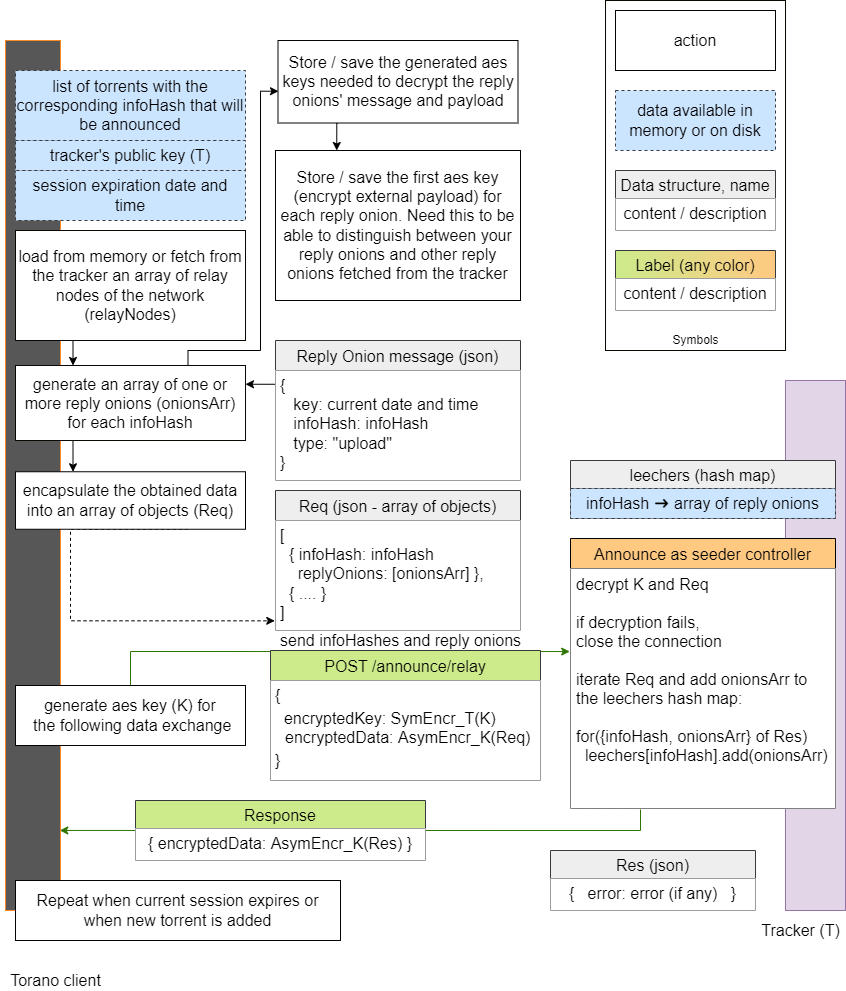

The diagram above was exported from draw.io. Its source (the exported page's mxGraphModel, read from the mxfile embedded in the PNG):
<mxGraphModel dx="1363" dy="905" grid="1" gridSize="10" guides="1" tooltips="1" connect="1" arrows="1" fold="1" page="1" pageScale="1" pageWidth="850" pageHeight="1100" math="0" shadow="0">
  <root>
    <mxCell id="0" />
    <mxCell id="1" parent="0" />
    <mxCell id="Axl-GgnrVrnkgMc0KHxp-85" style="edgeStyle=orthogonalEdgeStyle;rounded=0;orthogonalLoop=1;jettySize=auto;html=1;entryX=0.987;entryY=0.908;entryDx=0;entryDy=0;entryPerimeter=0;strokeColor=#2D7600;" parent="1" target="PHUq9M7F-iocGRsVr-AD-3" edge="1">
      <mxGeometry relative="1" as="geometry">
        <mxPoint x="640" y="859" as="sourcePoint" />
        <mxPoint x="614.6050000000001" y="1040" as="targetPoint" />
        <Array as="points">
          <mxPoint x="640" y="859" />
          <mxPoint x="640" y="870" />
        </Array>
      </mxGeometry>
    </mxCell>
    <mxCell id="PHUq9M7F-iocGRsVr-AD-3" value="" style="rounded=0;whiteSpace=wrap;html=1;fillColor=#575757;gradientColor=none;strokeColor=#FF8826;" parent="1" vertex="1">
      <mxGeometry x="5" y="90" width="55" height="870" as="geometry" />
    </mxCell>
    <mxCell id="PHUq9M7F-iocGRsVr-AD-5" value="" style="rounded=0;whiteSpace=wrap;html=1;fillColor=#e1d5e7;strokeColor=#9673a6;" parent="1" vertex="1">
      <mxGeometry x="785" y="430" width="60" height="530" as="geometry" />
    </mxCell>
    <mxCell id="PHUq9M7F-iocGRsVr-AD-6" value="&lt;font style=&quot;font-size: 16px;&quot;&gt;Tracker (T)&lt;br&gt;&lt;/font&gt;" style="text;html=1;align=center;verticalAlign=middle;resizable=0;points=[];autosize=1;strokeColor=none;fillColor=none;" parent="1" vertex="1">
      <mxGeometry x="755" y="970" width="90" height="20" as="geometry" />
    </mxCell>
    <mxCell id="Axl-GgnrVrnkgMc0KHxp-44" style="edgeStyle=orthogonalEdgeStyle;rounded=0;orthogonalLoop=1;jettySize=auto;html=1;exitX=0.25;exitY=1;exitDx=0;exitDy=0;entryX=0.25;entryY=0;entryDx=0;entryDy=0;" parent="1" source="PHUq9M7F-iocGRsVr-AD-17" target="PHUq9M7F-iocGRsVr-AD-26" edge="1">
      <mxGeometry relative="1" as="geometry" />
    </mxCell>
    <mxCell id="Axl-GgnrVrnkgMc0KHxp-65" style="edgeStyle=orthogonalEdgeStyle;rounded=0;orthogonalLoop=1;jettySize=auto;html=1;exitX=0.75;exitY=0;exitDx=0;exitDy=0;entryX=0.002;entryY=0.615;entryDx=0;entryDy=0;strokeColor=#000000;entryPerimeter=0;" parent="1" source="PHUq9M7F-iocGRsVr-AD-17" target="Axl-GgnrVrnkgMc0KHxp-64" edge="1">
      <mxGeometry relative="1" as="geometry">
        <Array as="points">
          <mxPoint x="188" y="400" />
          <mxPoint x="260" y="400" />
          <mxPoint x="260" y="141" />
        </Array>
      </mxGeometry>
    </mxCell>
    <mxCell id="PHUq9M7F-iocGRsVr-AD-17" value="&lt;font style=&quot;font-size: 16px;&quot;&gt;generate an array of one or more reply onions (onionsArr) for each infoHash&lt;/font&gt;" style="rounded=0;whiteSpace=wrap;html=1;fillColor=default;strokeColor=#0D0702;" parent="1" vertex="1">
      <mxGeometry x="15" y="415" width="230" height="75" as="geometry" />
    </mxCell>
    <mxCell id="PHUq9M7F-iocGRsVr-AD-18" value="Announce as seeder controller" style="swimlane;fontStyle=0;childLayout=stackLayout;horizontal=1;startSize=30;horizontalStack=0;resizeParent=1;resizeParentMax=0;resizeLast=0;collapsible=1;marginBottom=0;rounded=0;fontSize=16;fontColor=default;strokeColor=#000000;fillColor=#FFC982;" parent="1" vertex="1">
      <mxGeometry x="570" y="588" width="265" height="270" as="geometry" />
    </mxCell>
    <mxCell id="PHUq9M7F-iocGRsVr-AD-93" value="decrypt K and Req&#10;&#10;if decryption fails, &#10;close the connection&#10;&#10;iterate Req and add onionsArr to&#10;the leechers hash map:&#10;&#10;for({infoHash, onionsArr} of Res) &#10;  leechers[infoHash].add(onionsArr)&#10;" style="text;strokeColor=none;fillColor=default;align=left;verticalAlign=top;spacingLeft=4;spacingRight=4;overflow=hidden;points=[[0,0.5],[1,0.5]];portConstraint=eastwest;rotatable=0;rounded=0;fontSize=16;fontColor=#000000;dashed=1;dashPattern=1 1;" parent="PHUq9M7F-iocGRsVr-AD-18" vertex="1">
      <mxGeometry y="30" width="265" height="240" as="geometry" />
    </mxCell>
    <mxCell id="PHUq9M7F-iocGRsVr-AD-24" value="&lt;font style=&quot;font-size: 16px;&quot;&gt;list of torrents with the corresponding infoHash that will be announced&lt;br&gt;&lt;/font&gt;" style="rounded=0;whiteSpace=wrap;html=1;fillColor=#cce5ff;strokeColor=#36393d;dashed=1;strokeWidth=1;" parent="1" vertex="1">
      <mxGeometry x="15" y="120" width="230" height="70" as="geometry" />
    </mxCell>
    <mxCell id="Axl-GgnrVrnkgMc0KHxp-48" style="edgeStyle=orthogonalEdgeStyle;rounded=0;orthogonalLoop=1;jettySize=auto;html=1;exitX=0.75;exitY=1;exitDx=0;exitDy=0;dashed=1;entryX=-0.003;entryY=0.912;entryDx=0;entryDy=0;entryPerimeter=0;" parent="1" source="PHUq9M7F-iocGRsVr-AD-26" target="PHUq9M7F-iocGRsVr-AD-92" edge="1">
      <mxGeometry relative="1" as="geometry">
        <mxPoint x="270" y="590" as="targetPoint" />
        <Array as="points">
          <mxPoint x="70" y="579" />
          <mxPoint x="70" y="670" />
        </Array>
      </mxGeometry>
    </mxCell>
    <mxCell id="PHUq9M7F-iocGRsVr-AD-26" value="&lt;span style=&quot;font-size: 16px;&quot;&gt;encapsulate the obtained data into an array of objects (Req)&lt;/span&gt;" style="rounded=0;whiteSpace=wrap;html=1;fillColor=default;strokeColor=#050301;" parent="1" vertex="1">
      <mxGeometry x="15" y="521.25" width="230" height="57.5" as="geometry" />
    </mxCell>
    <mxCell id="Axl-GgnrVrnkgMc0KHxp-82" style="edgeStyle=orthogonalEdgeStyle;rounded=0;orthogonalLoop=1;jettySize=auto;html=1;exitX=0.5;exitY=0;exitDx=0;exitDy=0;entryX=-0.003;entryY=0.346;entryDx=0;entryDy=0;entryPerimeter=0;strokeColor=#2D7600;" parent="1" source="PHUq9M7F-iocGRsVr-AD-87" target="PHUq9M7F-iocGRsVr-AD-93" edge="1">
      <mxGeometry relative="1" as="geometry" />
    </mxCell>
    <mxCell id="PHUq9M7F-iocGRsVr-AD-87" value="&lt;font style=&quot;font-size: 16px;&quot;&gt;generate aes key (K)&amp;nbsp;for&lt;br&gt;&amp;nbsp;the following data exchange&lt;/font&gt;" style="rounded=0;whiteSpace=wrap;html=1;fillColor=default;strokeColor=#050301;" parent="1" vertex="1">
      <mxGeometry x="15" y="735" width="230" height="60" as="geometry" />
    </mxCell>
    <mxCell id="PHUq9M7F-iocGRsVr-AD-89" value="&lt;font style=&quot;font-size: 16px;&quot;&gt;Torano client&lt;br&gt;&lt;/font&gt;" style="text;html=1;align=center;verticalAlign=middle;resizable=0;points=[];autosize=1;strokeColor=none;fillColor=none;" parent="1" vertex="1">
      <mxGeometry y="1020" width="110" height="20" as="geometry" />
    </mxCell>
    <mxCell id="PHUq9M7F-iocGRsVr-AD-91" value="Req (json - array of objects)" style="swimlane;fontStyle=0;childLayout=stackLayout;horizontal=1;startSize=30;horizontalStack=0;resizeParent=1;resizeParentMax=0;resizeLast=0;collapsible=1;marginBottom=0;rounded=0;fontSize=16;strokeColor=#36393d;fillColor=#eeeeee;" parent="1" vertex="1">
      <mxGeometry x="275" y="540" width="245" height="140" as="geometry" />
    </mxCell>
    <mxCell id="PHUq9M7F-iocGRsVr-AD-92" value="&lt;h1&gt;&lt;/h1&gt;&lt;span style=&quot;font-size: 16px;&quot;&gt;[ &lt;br&gt;&amp;nbsp; { infoHash: infoHash&lt;br&gt;&amp;nbsp; &amp;nbsp; replyOnions: [&lt;/span&gt;&lt;span style=&quot;font-size: 16px; text-align: center;&quot;&gt;onionsArr&lt;/span&gt;&lt;span style=&quot;font-size: 16px;&quot;&gt;] },&lt;br&gt;&amp;nbsp; { .... }&lt;br&gt;]&lt;/span&gt;&lt;span style=&quot;background-color: initial;&quot;&gt;&lt;br&gt;&lt;/span&gt;" style="text;html=1;strokeColor=none;fillColor=default;spacing=5;spacingTop=-20;whiteSpace=wrap;overflow=hidden;rounded=0;" parent="PHUq9M7F-iocGRsVr-AD-91" vertex="1">
      <mxGeometry y="30" width="245" height="110" as="geometry" />
    </mxCell>
    <mxCell id="Axl-GgnrVrnkgMc0KHxp-7" style="edgeStyle=orthogonalEdgeStyle;rounded=0;orthogonalLoop=1;jettySize=auto;html=1;exitX=0.25;exitY=1;exitDx=0;exitDy=0;entryX=0.25;entryY=0;entryDx=0;entryDy=0;" parent="1" source="Axl-GgnrVrnkgMc0KHxp-2" target="PHUq9M7F-iocGRsVr-AD-17" edge="1">
      <mxGeometry relative="1" as="geometry" />
    </mxCell>
    <mxCell id="Axl-GgnrVrnkgMc0KHxp-2" value="&lt;span style=&quot;font-size: 16px;&quot;&gt;load from memory or fetch from the tracker an array of relay nodes of the network (relayNodes)&lt;/span&gt;" style="rounded=0;whiteSpace=wrap;html=1;fillColor=default;strokeColor=#0D0702;" parent="1" vertex="1">
      <mxGeometry x="15" y="280" width="230" height="110" as="geometry" />
    </mxCell>
    <mxCell id="Axl-GgnrVrnkgMc0KHxp-9" style="edgeStyle=orthogonalEdgeStyle;rounded=0;orthogonalLoop=1;jettySize=auto;html=1;exitX=0.25;exitY=1;exitDx=0;exitDy=0;entryX=1;entryY=0.25;entryDx=0;entryDy=0;" parent="1" source="Axl-GgnrVrnkgMc0KHxp-4" target="PHUq9M7F-iocGRsVr-AD-17" edge="1">
      <mxGeometry relative="1" as="geometry">
        <Array as="points">
          <mxPoint x="338" y="400" />
          <mxPoint x="338" y="400" />
          <mxPoint x="338" y="434" />
        </Array>
      </mxGeometry>
    </mxCell>
    <mxCell id="Axl-GgnrVrnkgMc0KHxp-4" value="Reply Onion message (json)" style="swimlane;fontStyle=0;childLayout=stackLayout;horizontal=1;startSize=30;horizontalStack=0;resizeParent=1;resizeParentMax=0;resizeLast=0;collapsible=1;marginBottom=0;rounded=0;fontSize=16;strokeColor=#36393d;fillColor=#eeeeee;" parent="1" vertex="1">
      <mxGeometry x="275" y="390" width="245" height="140" as="geometry" />
    </mxCell>
    <mxCell id="Axl-GgnrVrnkgMc0KHxp-5" value="&lt;h1&gt;&lt;/h1&gt;&lt;span style=&quot;font-size: 16px;&quot;&gt;{&amp;nbsp; &lt;br&gt;&amp;nbsp; &amp;nbsp;key: current date and time&lt;br&gt;&amp;nbsp; &amp;nbsp;&lt;/span&gt;&lt;span style=&quot;font-size: 16px; text-align: center;&quot;&gt;infoHash&lt;/span&gt;&lt;span style=&quot;font-size: 16px;&quot;&gt;:&amp;nbsp;&lt;/span&gt;&lt;span style=&quot;font-size: 16px; text-align: center;&quot;&gt;infoHash&amp;nbsp;&lt;/span&gt;&lt;span style=&quot;font-size: 16px;&quot;&gt;&lt;br&gt;&amp;nbsp; &amp;nbsp;type: &quot;upload&quot;&lt;/span&gt;&lt;span style=&quot;font-size: 16px;&quot;&gt;&lt;br&gt;}&lt;/span&gt;&lt;span style=&quot;background-color: initial;&quot;&gt;&lt;br&gt;&lt;/span&gt;" style="text;html=1;strokeColor=none;fillColor=default;spacing=5;spacingTop=-20;whiteSpace=wrap;overflow=hidden;rounded=0;" parent="Axl-GgnrVrnkgMc0KHxp-4" vertex="1">
      <mxGeometry y="30" width="245" height="110" as="geometry" />
    </mxCell>
    <mxCell id="Axl-GgnrVrnkgMc0KHxp-8" value="&lt;font style=&quot;font-size: 16px;&quot;&gt;session expiration date and time&lt;br&gt;&lt;/font&gt;" style="rounded=0;whiteSpace=wrap;html=1;fillColor=#cce5ff;strokeColor=#36393d;dashed=1;strokeWidth=1;" parent="1" vertex="1">
      <mxGeometry x="15" y="220" width="230" height="50" as="geometry" />
    </mxCell>
    <mxCell id="Axl-GgnrVrnkgMc0KHxp-19" value="leechers (hash map)" style="swimlane;fontStyle=0;childLayout=stackLayout;horizontal=1;startSize=28;horizontalStack=0;resizeParent=1;resizeParentMax=0;resizeLast=0;collapsible=1;marginBottom=0;rounded=0;fontSize=16;fillColor=#eeeeee;strokeColor=#36393d;" parent="1" vertex="1">
      <mxGeometry x="570" y="510" width="265" height="58" as="geometry" />
    </mxCell>
    <mxCell id="Axl-GgnrVrnkgMc0KHxp-21" value="&lt;font style=&quot;font-size: 16px;&quot;&gt;infoHash&amp;nbsp;➜ array of reply onions&lt;br&gt;&lt;/font&gt;" style="rounded=0;whiteSpace=wrap;html=1;fillColor=#cce5ff;strokeColor=#36393d;dashed=1;strokeWidth=1;" parent="Axl-GgnrVrnkgMc0KHxp-19" vertex="1">
      <mxGeometry y="28" width="265" height="30" as="geometry" />
    </mxCell>
    <mxCell id="Axl-GgnrVrnkgMc0KHxp-29" value="&lt;font style=&quot;font-size: 16px;&quot;&gt;tracker's public key (T)&lt;br&gt;&lt;/font&gt;" style="rounded=0;whiteSpace=wrap;html=1;fillColor=#cce5ff;strokeColor=#36393d;dashed=1;strokeWidth=1;" parent="1" vertex="1">
      <mxGeometry x="15" y="190" width="230" height="30" as="geometry" />
    </mxCell>
    <mxCell id="Axl-GgnrVrnkgMc0KHxp-53" value="&lt;font style=&quot;font-size: 16px;&quot;&gt;send infoHashes and reply onions&lt;br&gt;&lt;/font&gt;" style="text;html=1;align=center;verticalAlign=middle;resizable=0;points=[];autosize=1;strokeColor=none;fillColor=none;" parent="1" vertex="1">
      <mxGeometry x="270" y="680" width="260" height="20" as="geometry" />
    </mxCell>
    <mxCell id="cQqk7alBsWPX2GBjEicb-4" style="edgeStyle=orthogonalEdgeStyle;rounded=0;orthogonalLoop=1;jettySize=auto;html=1;exitX=0.25;exitY=1;exitDx=0;exitDy=0;entryX=0.25;entryY=0;entryDx=0;entryDy=0;" parent="1" source="Axl-GgnrVrnkgMc0KHxp-64" target="cQqk7alBsWPX2GBjEicb-3" edge="1">
      <mxGeometry relative="1" as="geometry" />
    </mxCell>
    <mxCell id="Axl-GgnrVrnkgMc0KHxp-64" value="&lt;font style=&quot;font-size: 16px;&quot;&gt;Store / save the generated aes keys needed to decrypt the reply onions' message and payload&lt;br&gt;&lt;/font&gt;" style="rounded=0;whiteSpace=wrap;html=1;fillColor=default;strokeColor=#050301;" parent="1" vertex="1">
      <mxGeometry x="277.5" y="90" width="240" height="82.5" as="geometry" />
    </mxCell>
    <mxCell id="Axl-GgnrVrnkgMc0KHxp-59" value="Response" style="swimlane;fontStyle=0;childLayout=stackLayout;horizontal=1;startSize=28;horizontalStack=0;resizeParent=1;resizeParentMax=0;resizeLast=0;collapsible=1;marginBottom=0;rounded=0;fontSize=16;fillColor=#cdeb8b;strokeColor=#36393d;gradientDirection=east;" parent="1" vertex="1">
      <mxGeometry x="135" y="850" width="290" height="60" as="geometry" />
    </mxCell>
    <mxCell id="Axl-GgnrVrnkgMc0KHxp-60" value="&lt;h1&gt;&lt;/h1&gt;&lt;span style=&quot;background-color: initial; font-size: 16px;&quot;&gt;&lt;div style=&quot;&quot;&gt;{ encryptedData: AsymEncr_K(Res) }&lt;/div&gt;&lt;/span&gt;" style="text;html=1;strokeColor=none;fillColor=default;spacing=5;spacingTop=-20;whiteSpace=wrap;overflow=hidden;rounded=0;align=center;" parent="Axl-GgnrVrnkgMc0KHxp-59" vertex="1">
      <mxGeometry y="28" width="290" height="32" as="geometry" />
    </mxCell>
    <mxCell id="Axl-GgnrVrnkgMc0KHxp-12" value="" style="rounded=0;whiteSpace=wrap;html=1;fillColor=default;strokeColor=#0D0702;" parent="1" vertex="1">
      <mxGeometry x="605" y="50" width="180" height="350" as="geometry" />
    </mxCell>
    <mxCell id="Axl-GgnrVrnkgMc0KHxp-13" value="&lt;font style=&quot;font-size: 16px;&quot;&gt;data&amp;nbsp;&lt;span&gt;&lt;span data-dobid=&quot;hdw&quot;&gt;available in memory or on disk&lt;/span&gt;&lt;/span&gt;&lt;br&gt;&lt;/font&gt;" style="rounded=0;whiteSpace=wrap;html=1;fillColor=#cce5ff;strokeColor=#36393d;dashed=1;strokeWidth=1;" parent="1" vertex="1">
      <mxGeometry x="615" y="140" width="160" height="60" as="geometry" />
    </mxCell>
    <mxCell id="Axl-GgnrVrnkgMc0KHxp-17" value="Data structure, name" style="swimlane;fontStyle=0;childLayout=stackLayout;horizontal=1;startSize=28;horizontalStack=0;resizeParent=1;resizeParentMax=0;resizeLast=0;collapsible=1;marginBottom=0;rounded=0;fontSize=16;fillColor=#eeeeee;strokeColor=#36393d;" parent="1" vertex="1">
      <mxGeometry x="615" y="220" width="160" height="60" as="geometry" />
    </mxCell>
    <mxCell id="Axl-GgnrVrnkgMc0KHxp-18" value="&lt;h1&gt;&lt;/h1&gt;&lt;span style=&quot;background-color: initial;&quot;&gt;&lt;div style=&quot;&quot;&gt;&lt;span style=&quot;font-size: 16px; background-color: initial;&quot;&gt;content / description&lt;/span&gt;&lt;/div&gt;&lt;/span&gt;" style="text;html=1;strokeColor=none;fillColor=default;spacing=5;spacingTop=-20;whiteSpace=wrap;overflow=hidden;rounded=0;align=center;" parent="Axl-GgnrVrnkgMc0KHxp-17" vertex="1">
      <mxGeometry y="28" width="160" height="32" as="geometry" />
    </mxCell>
    <mxCell id="Axl-GgnrVrnkgMc0KHxp-22" value="Label (any color)" style="swimlane;fontStyle=0;childLayout=stackLayout;horizontal=1;startSize=28;horizontalStack=0;resizeParent=1;resizeParentMax=0;resizeLast=0;collapsible=1;marginBottom=0;rounded=0;fontSize=16;fillColor=#cdeb8b;strokeColor=#36393d;gradientColor=#FFC982;gradientDirection=east;" parent="1" vertex="1">
      <mxGeometry x="615" y="300" width="160" height="60" as="geometry" />
    </mxCell>
    <mxCell id="Axl-GgnrVrnkgMc0KHxp-23" value="&lt;h1&gt;&lt;/h1&gt;&lt;span style=&quot;background-color: initial;&quot;&gt;&lt;div style=&quot;&quot;&gt;&lt;span style=&quot;font-size: 16px; background-color: initial;&quot;&gt;content / description&lt;/span&gt;&lt;/div&gt;&lt;/span&gt;" style="text;html=1;strokeColor=none;fillColor=default;spacing=5;spacingTop=-20;whiteSpace=wrap;overflow=hidden;rounded=0;align=center;" parent="Axl-GgnrVrnkgMc0KHxp-22" vertex="1">
      <mxGeometry y="28" width="160" height="32" as="geometry" />
    </mxCell>
    <mxCell id="Axl-GgnrVrnkgMc0KHxp-26" value="&lt;font style=&quot;font-size: 16px;&quot;&gt;action&lt;br&gt;&lt;/font&gt;" style="rounded=0;whiteSpace=wrap;html=1;fillColor=default;strokeColor=#050301;" parent="1" vertex="1">
      <mxGeometry x="615" y="60" width="160" height="60" as="geometry" />
    </mxCell>
    <mxCell id="Axl-GgnrVrnkgMc0KHxp-14" value="Symbols" style="text;html=1;align=center;verticalAlign=middle;resizable=0;points=[];autosize=1;strokeColor=none;fillColor=none;" parent="1" vertex="1">
      <mxGeometry x="665" y="380" width="60" height="20" as="geometry" />
    </mxCell>
    <mxCell id="PHUq9M7F-iocGRsVr-AD-80" value="POST /announce/relay" style="swimlane;fontStyle=0;childLayout=stackLayout;horizontal=1;startSize=30;horizontalStack=0;resizeParent=1;resizeParentMax=0;resizeLast=0;collapsible=1;marginBottom=0;rounded=0;fontSize=16;strokeColor=#36393d;fillColor=#cdeb8b;" parent="1" vertex="1">
      <mxGeometry x="270" y="700" width="270" height="130" as="geometry" />
    </mxCell>
    <mxCell id="PHUq9M7F-iocGRsVr-AD-90" value="&lt;h1&gt;&lt;/h1&gt;&lt;span style=&quot;font-size: 16px;&quot;&gt;{&lt;/span&gt;&lt;br style=&quot;padding: 0px; margin: 0px; font-size: 16px;&quot;&gt;&lt;span style=&quot;font-size: 16px;&quot;&gt;&amp;nbsp; encryptedKey: SymEncr_&lt;/span&gt;&lt;span style=&quot;font-size: 16px;&quot;&gt;T&lt;/span&gt;&lt;span style=&quot;font-size: 16px;&quot;&gt;(K)&lt;br&gt;&lt;/span&gt;&amp;nbsp; &amp;nbsp;&lt;span style=&quot;font-size: 16px;&quot;&gt;encryptedData: AsymEncr_K&lt;/span&gt;&lt;span style=&quot;font-size: 16px;&quot;&gt;(Req)&lt;/span&gt;&lt;br style=&quot;padding: 0px; margin: 0px; font-size: 16px;&quot;&gt;&lt;span style=&quot;font-size: 16px;&quot;&gt;}&lt;/span&gt;&lt;span style=&quot;background-color: initial;&quot;&gt;&lt;br&gt;&lt;/span&gt;" style="text;html=1;strokeColor=none;fillColor=default;spacing=5;spacingTop=-20;whiteSpace=wrap;overflow=hidden;rounded=0;" parent="PHUq9M7F-iocGRsVr-AD-80" vertex="1">
      <mxGeometry y="30" width="270" height="100" as="geometry" />
    </mxCell>
    <mxCell id="Axl-GgnrVrnkgMc0KHxp-83" value="Res (json)" style="swimlane;fontStyle=0;childLayout=stackLayout;horizontal=1;startSize=28;horizontalStack=0;resizeParent=1;resizeParentMax=0;resizeLast=0;collapsible=1;marginBottom=0;rounded=0;fontSize=16;fillColor=#eeeeee;strokeColor=#36393d;gradientDirection=east;" parent="1" vertex="1">
      <mxGeometry x="550" y="900" width="205" height="60" as="geometry" />
    </mxCell>
    <mxCell id="Axl-GgnrVrnkgMc0KHxp-84" value="&lt;h1&gt;&lt;/h1&gt;&lt;span style=&quot;background-color: initial; font-size: 16px;&quot;&gt;&lt;div style=&quot;&quot;&gt;&lt;span style=&quot;background-color: initial;&quot;&gt;{&amp;nbsp;&lt;/span&gt;&lt;span style=&quot;background-color: initial;&quot;&gt;&amp;nbsp; error: error (if any)&amp;nbsp; &amp;nbsp;}&lt;/span&gt;&lt;br&gt;&lt;/div&gt;&lt;/span&gt;" style="text;html=1;strokeColor=none;fillColor=default;spacing=5;spacingTop=-20;whiteSpace=wrap;overflow=hidden;rounded=0;align=center;" parent="Axl-GgnrVrnkgMc0KHxp-83" vertex="1">
      <mxGeometry y="28" width="205" height="32" as="geometry" />
    </mxCell>
    <mxCell id="SSEtJ6aABX-0JQxaJhmg-4" value="&lt;span style=&quot;font-size: 16px;&quot;&gt;Repeat when current session expires or when new torrent is added&lt;/span&gt;" style="rounded=0;whiteSpace=wrap;html=1;fillColor=default;strokeColor=#050301;" parent="1" vertex="1">
      <mxGeometry x="15" y="930" width="325" height="60" as="geometry" />
    </mxCell>
    <mxCell id="cQqk7alBsWPX2GBjEicb-3" value="&lt;font style=&quot;font-size: 16px;&quot;&gt;Store / save the first aes key (encrypt external payload) for each reply onion. Need this to be able to distinguish between your reply onions and other reply onions fetched from the tracker&lt;br&gt;&lt;/font&gt;" style="rounded=0;whiteSpace=wrap;html=1;fillColor=default;strokeColor=#050301;" parent="1" vertex="1">
      <mxGeometry x="275" y="200" width="245" height="150" as="geometry" />
    </mxCell>
  </root>
</mxGraphModel>